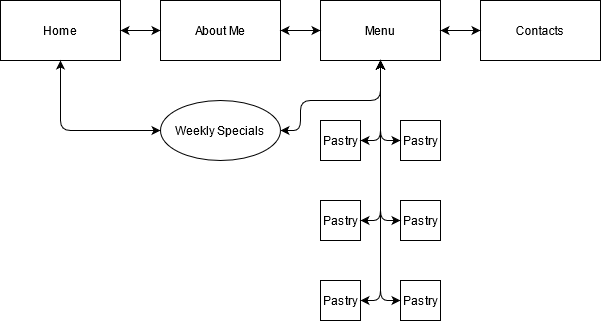

The diagram above was exported from draw.io. Its source (the exported page's mxGraphModel, read from the mxfile embedded in the PNG):
<mxGraphModel dx="935" dy="636" grid="1" gridSize="10" guides="1" tooltips="1" connect="1" arrows="1" fold="1" page="1" pageScale="1" pageWidth="827" pageHeight="1169" math="0" shadow="0">
  <root>
    <mxCell id="0" />
    <mxCell id="1" parent="0" />
    <mxCell id="OPbqAYydieB9qBCw9R5_-1" value="Home" style="rounded=0;whiteSpace=wrap;html=1;" vertex="1" parent="1">
      <mxGeometry x="160" y="320" width="120" height="60" as="geometry" />
    </mxCell>
    <mxCell id="OPbqAYydieB9qBCw9R5_-2" value="About Me" style="rounded=0;whiteSpace=wrap;html=1;" vertex="1" parent="1">
      <mxGeometry x="320" y="320" width="120" height="60" as="geometry" />
    </mxCell>
    <mxCell id="OPbqAYydieB9qBCw9R5_-3" value="Weekly Specials" style="ellipse;whiteSpace=wrap;html=1;" vertex="1" parent="1">
      <mxGeometry x="320" y="420" width="120" height="60" as="geometry" />
    </mxCell>
    <mxCell id="OPbqAYydieB9qBCw9R5_-4" value="Menu" style="rounded=0;whiteSpace=wrap;html=1;" vertex="1" parent="1">
      <mxGeometry x="480" y="320" width="120" height="60" as="geometry" />
    </mxCell>
    <mxCell id="OPbqAYydieB9qBCw9R5_-5" value="Contacts" style="rounded=0;whiteSpace=wrap;html=1;" vertex="1" parent="1">
      <mxGeometry x="640" y="320" width="120" height="60" as="geometry" />
    </mxCell>
    <mxCell id="OPbqAYydieB9qBCw9R5_-7" value="Pastry" style="whiteSpace=wrap;html=1;aspect=fixed;" vertex="1" parent="1">
      <mxGeometry x="480" y="440" width="40" height="40" as="geometry" />
    </mxCell>
    <mxCell id="OPbqAYydieB9qBCw9R5_-8" value="Pastry" style="whiteSpace=wrap;html=1;aspect=fixed;" vertex="1" parent="1">
      <mxGeometry x="560" y="440" width="40" height="40" as="geometry" />
    </mxCell>
    <mxCell id="OPbqAYydieB9qBCw9R5_-9" value="Pastry" style="whiteSpace=wrap;html=1;aspect=fixed;" vertex="1" parent="1">
      <mxGeometry x="480" y="520" width="40" height="40" as="geometry" />
    </mxCell>
    <mxCell id="OPbqAYydieB9qBCw9R5_-10" value="Pastry" style="whiteSpace=wrap;html=1;aspect=fixed;" vertex="1" parent="1">
      <mxGeometry x="560" y="520" width="40" height="40" as="geometry" />
    </mxCell>
    <mxCell id="OPbqAYydieB9qBCw9R5_-11" value="Pastry" style="whiteSpace=wrap;html=1;aspect=fixed;" vertex="1" parent="1">
      <mxGeometry x="480" y="600" width="40" height="40" as="geometry" />
    </mxCell>
    <mxCell id="OPbqAYydieB9qBCw9R5_-12" value="Pastry" style="whiteSpace=wrap;html=1;aspect=fixed;" vertex="1" parent="1">
      <mxGeometry x="560" y="600" width="40" height="40" as="geometry" />
    </mxCell>
    <mxCell id="OPbqAYydieB9qBCw9R5_-13" value="" style="endArrow=classic;startArrow=classic;html=1;exitX=1;exitY=0.5;exitDx=0;exitDy=0;" edge="1" parent="1" source="OPbqAYydieB9qBCw9R5_-1" target="OPbqAYydieB9qBCw9R5_-2">
      <mxGeometry width="50" height="50" relative="1" as="geometry">
        <mxPoint x="460" y="520" as="sourcePoint" />
        <mxPoint x="510" y="470" as="targetPoint" />
        <Array as="points" />
      </mxGeometry>
    </mxCell>
    <mxCell id="OPbqAYydieB9qBCw9R5_-14" value="" style="endArrow=classic;startArrow=classic;html=1;entryX=0;entryY=0.5;entryDx=0;entryDy=0;" edge="1" parent="1" source="OPbqAYydieB9qBCw9R5_-2" target="OPbqAYydieB9qBCw9R5_-4">
      <mxGeometry width="50" height="50" relative="1" as="geometry">
        <mxPoint x="450" y="400" as="sourcePoint" />
        <mxPoint x="490" y="350" as="targetPoint" />
      </mxGeometry>
    </mxCell>
    <mxCell id="OPbqAYydieB9qBCw9R5_-15" value="" style="endArrow=classic;startArrow=classic;html=1;entryX=0;entryY=0.5;entryDx=0;entryDy=0;" edge="1" parent="1" source="OPbqAYydieB9qBCw9R5_-4" target="OPbqAYydieB9qBCw9R5_-5">
      <mxGeometry width="50" height="50" relative="1" as="geometry">
        <mxPoint x="610" y="390" as="sourcePoint" />
        <mxPoint x="660" y="340" as="targetPoint" />
      </mxGeometry>
    </mxCell>
    <mxCell id="OPbqAYydieB9qBCw9R5_-16" value="" style="endArrow=classic;startArrow=classic;html=1;exitX=0;exitY=0.5;exitDx=0;exitDy=0;" edge="1" parent="1" source="OPbqAYydieB9qBCw9R5_-3" target="OPbqAYydieB9qBCw9R5_-1">
      <mxGeometry width="50" height="50" relative="1" as="geometry">
        <mxPoint x="220" y="400" as="sourcePoint" />
        <mxPoint x="270" y="350" as="targetPoint" />
        <Array as="points">
          <mxPoint x="220" y="450" />
        </Array>
      </mxGeometry>
    </mxCell>
    <mxCell id="OPbqAYydieB9qBCw9R5_-17" value="" style="endArrow=classic;startArrow=classic;html=1;exitX=1;exitY=0.5;exitDx=0;exitDy=0;" edge="1" parent="1" source="OPbqAYydieB9qBCw9R5_-3">
      <mxGeometry width="50" height="50" relative="1" as="geometry">
        <mxPoint x="510" y="410" as="sourcePoint" />
        <mxPoint x="540" y="380" as="targetPoint" />
        <Array as="points">
          <mxPoint x="460" y="450" />
          <mxPoint x="460" y="420" />
          <mxPoint x="540" y="420" />
        </Array>
      </mxGeometry>
    </mxCell>
    <mxCell id="OPbqAYydieB9qBCw9R5_-18" value="" style="endArrow=classic;startArrow=classic;html=1;exitX=1;exitY=0.5;exitDx=0;exitDy=0;" edge="1" parent="1" source="OPbqAYydieB9qBCw9R5_-7" target="OPbqAYydieB9qBCw9R5_-4">
      <mxGeometry width="50" height="50" relative="1" as="geometry">
        <mxPoint x="510" y="500" as="sourcePoint" />
        <mxPoint x="560" y="450" as="targetPoint" />
        <Array as="points">
          <mxPoint x="540" y="460" />
        </Array>
      </mxGeometry>
    </mxCell>
    <mxCell id="OPbqAYydieB9qBCw9R5_-19" value="" style="endArrow=classic;startArrow=classic;html=1;exitX=0;exitY=0.5;exitDx=0;exitDy=0;entryX=0.5;entryY=1;entryDx=0;entryDy=0;" edge="1" parent="1" source="OPbqAYydieB9qBCw9R5_-8" target="OPbqAYydieB9qBCw9R5_-4">
      <mxGeometry width="50" height="50" relative="1" as="geometry">
        <mxPoint x="550" y="500" as="sourcePoint" />
        <mxPoint x="600" y="450" as="targetPoint" />
        <Array as="points">
          <mxPoint x="540" y="460" />
        </Array>
      </mxGeometry>
    </mxCell>
    <mxCell id="OPbqAYydieB9qBCw9R5_-20" value="" style="endArrow=classic;startArrow=classic;html=1;exitX=1;exitY=0.5;exitDx=0;exitDy=0;" edge="1" parent="1" source="OPbqAYydieB9qBCw9R5_-9">
      <mxGeometry width="50" height="50" relative="1" as="geometry">
        <mxPoint x="510" y="560" as="sourcePoint" />
        <mxPoint x="540" y="380" as="targetPoint" />
        <Array as="points">
          <mxPoint x="540" y="540" />
        </Array>
      </mxGeometry>
    </mxCell>
    <mxCell id="OPbqAYydieB9qBCw9R5_-21" value="" style="endArrow=classic;startArrow=classic;html=1;exitX=1;exitY=0.5;exitDx=0;exitDy=0;" edge="1" parent="1" source="OPbqAYydieB9qBCw9R5_-11">
      <mxGeometry width="50" height="50" relative="1" as="geometry">
        <mxPoint x="520" y="660" as="sourcePoint" />
        <mxPoint x="540" y="380" as="targetPoint" />
        <Array as="points">
          <mxPoint x="540" y="620" />
        </Array>
      </mxGeometry>
    </mxCell>
    <mxCell id="OPbqAYydieB9qBCw9R5_-22" value="" style="endArrow=classic;startArrow=classic;html=1;exitX=0;exitY=0.5;exitDx=0;exitDy=0;" edge="1" parent="1" source="OPbqAYydieB9qBCw9R5_-12">
      <mxGeometry width="50" height="50" relative="1" as="geometry">
        <mxPoint x="540" y="630" as="sourcePoint" />
        <mxPoint x="540" y="380" as="targetPoint" />
        <Array as="points">
          <mxPoint x="540" y="620" />
        </Array>
      </mxGeometry>
    </mxCell>
    <mxCell id="OPbqAYydieB9qBCw9R5_-23" value="" style="endArrow=classic;startArrow=classic;html=1;exitX=0;exitY=0.5;exitDx=0;exitDy=0;" edge="1" parent="1" source="OPbqAYydieB9qBCw9R5_-10">
      <mxGeometry width="50" height="50" relative="1" as="geometry">
        <mxPoint x="550" y="570" as="sourcePoint" />
        <mxPoint x="540" y="380" as="targetPoint" />
        <Array as="points">
          <mxPoint x="540" y="540" />
        </Array>
      </mxGeometry>
    </mxCell>
  </root>
</mxGraphModel>